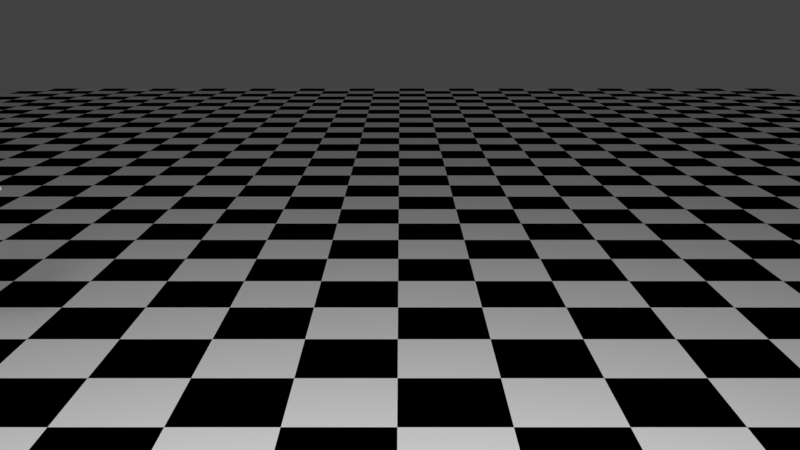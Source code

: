 # Source: ball_and_chains.blend  (saved by Blender 2.79.0; exported with 4.5.12 LTS)
import bpy
from mathutils import Matrix  # noqa: F401  (used for matrix-valued properties, if any)

bpy.ops.wm.read_factory_settings(use_empty=True)
scene = bpy.context.scene
scene.name = 'Scene'

# ---- collections
col_collection_1 = bpy.data.collections.new('Collection 1'); scene.collection.children.link(col_collection_1)
col_collection_10 = bpy.data.collections.new('Collection 10'); scene.collection.children.link(col_collection_10)
col_collection_10.hide_render = True
col_collection_10.hide_viewport = True
col_collection_11 = bpy.data.collections.new('Collection 11'); scene.collection.children.link(col_collection_11)

# ---- materials (node trees are filled in below, after node groups)
mat_lightsource = bpy.data.materials.new('LightSource')
mat_lightsource.alpha_threshold = 0.0
mat_lightsource.roughness = 0.5
mat_orange = bpy.data.materials.new('Orange')
mat_orange.alpha_threshold = 0.0
mat_orange.roughness = 0.5
mat_white = bpy.data.materials.new('White')
mat_white.alpha_threshold = 0.0
mat_white.roughness = 0.5
mat_blue = bpy.data.materials.new('Blue')
mat_blue.alpha_threshold = 0.0
mat_blue.roughness = 0.5
mat_checkers = bpy.data.materials.new('Checkers')
mat_checkers.alpha_threshold = 0.0
mat_checkers.roughness = 0.5

# ---- material node trees
mat_lightsource.use_nodes = True; mat_lightsource.node_tree.nodes.clear()
_N = mat_lightsource.node_tree.nodes; _L = mat_lightsource.node_tree.links
n0 = _N.new('ShaderNodeOutputMaterial'); n0.name = 'Material Output'; n0.location = (300, 300)
n1 = _N.new('ShaderNodeEmission'); n1.name = 'Emission'; n1.location = (10, 300)
n1.inputs[0].default_value = (0.8, 0.8, 0.8, 1.0)
n1.inputs[1].default_value = 100.0
_L.new(n1.outputs[0], n0.inputs[0])
n0.is_active_output = True
mat_orange.use_nodes = True; mat_orange.node_tree.nodes.clear()
_N = mat_orange.node_tree.nodes; _L = mat_orange.node_tree.links
n0 = _N.new('ShaderNodeOutputMaterial'); n0.name = 'Material Output'; n0.location = (300, 300)
n1 = _N.new('ShaderNodeBsdfDiffuse'); n1.name = 'Diffuse BSDF'; n1.location = (10, 300)
n1.inputs[0].default_value = (0.8, 0.1716, 0.0, 1.0)
_L.new(n1.outputs[0], n0.inputs[0])
n0.is_active_output = True
mat_white.use_nodes = True; mat_white.node_tree.nodes.clear()
_N = mat_white.node_tree.nodes; _L = mat_white.node_tree.links
n0 = _N.new('ShaderNodeOutputMaterial'); n0.name = 'Material Output'; n0.location = (300, 300)
n1 = _N.new('ShaderNodeBsdfDiffuse'); n1.name = 'Diffuse BSDF'; n1.location = (10, 300)
_L.new(n1.outputs[0], n0.inputs[0])
n0.is_active_output = True
mat_blue.use_nodes = True; mat_blue.node_tree.nodes.clear()
_N = mat_blue.node_tree.nodes; _L = mat_blue.node_tree.links
n0 = _N.new('ShaderNodeOutputMaterial'); n0.name = 'Material Output'; n0.location = (300, 300)
n1 = _N.new('ShaderNodeBsdfDiffuse'); n1.name = 'Diffuse BSDF'; n1.location = (10, 300)
n1.inputs[0].default_value = (0.004875, 0.0, 0.8, 1.0)
_L.new(n1.outputs[0], n0.inputs[0])
n0.is_active_output = True
mat_checkers.use_nodes = True; mat_checkers.node_tree.nodes.clear()
_N = mat_checkers.node_tree.nodes; _L = mat_checkers.node_tree.links
n0 = _N.new('ShaderNodeOutputMaterial'); n0.name = 'Material Output'; n0.location = (300, 300)
n1 = _N.new('ShaderNodeBsdfDiffuse'); n1.name = 'Diffuse BSDF'; n1.location = (10, 300)
n2 = _N.new('ShaderNodeTexChecker'); n2.name = 'Checker Texture'; n2.location = (-180, 300)
n2.inputs[1].default_value = (1.0, 1.0, 1.0, 1.0)
n2.inputs[2].default_value = (0.0, 0.0, 0.0, 1.0)
n2.inputs[3].default_value = 30.0
_L.new(n1.outputs[0], n0.inputs[0])
_L.new(n2.outputs[0], n1.inputs[0])
n0.is_active_output = True

# ---- world
world_world = bpy.data.worlds.new('World'); scene.world = world_world
world_world.color = (0.05088, 0.05088, 0.05088)
world_world.use_sun_shadow = False
world_world.sun_shadow_jitter_overblur = 0.0
world_world.cycles.sampling_method = 'MANUAL'

# ---- cameras
cam_camera = bpy.data.cameras.new('Camera')
cam_camera.clip_end = 100.0
cam_camera.lens = 35.0
cam_camera.sensor_width = 32.0
cam_camera.sensor_height = 18.0
cam_camera.ortho_scale = 7.314
cam_camera.dof.focus_distance = 0.0

# ---- meshes
me_plane_001 = bpy.data.meshes.new('Plane.001')
me_plane_001.from_pydata([(-1.0, -1.0, 0.0), (1.0, -1.0, 0.0), (-1.0, 1.0, 0.0), (1.0, 1.0, 0.0)], [], [(0, 1, 3, 2)])
me_plane_001.materials.append(mat_lightsource)
me_plane_001.use_remesh_preserve_volume = False
me_plane_001.use_remesh_preserve_attributes = False
me_plane_001.use_mirror_vertex_groups = False
me_plane_001.update()
me_chainball_link = bpy.data.meshes.new('chainBall.link')
me_chainball_link.from_pydata([(-0.04689, -0.01414, -0.2671), (-0.03464, -0.02, -0.26), (-0.02239, -0.01414, -0.2529), (-0.01732, 1.863e-09, -0.25), (-0.02239, 0.01414, -0.2529), (-0.03464, 0.02, -0.26), (-0.04689, 0.01414, -0.2671), (-0.05196, 1.118e-08, -0.27), (-0.02707, -0.01414, -0.2869), (-0.02, -0.02, -0.2746), (-0.01293, -0.01414, -0.2624), (-0.01, 1.863e-09, -0.2573), (-0.01293, 0.01414, -0.2624), (-0.02, 0.02, -0.2746), (-0.02707, 0.01414, -0.2869), (-0.03, 5.588e-09, -0.292), (-2.794e-09, -0.01414, -0.2941), (0.0, -0.02, -0.28), (0.0, -0.01414, -0.2659), (3.66e-09, -3.562e-11, -0.26), (3.725e-09, 0.01414, -0.2659), (5.588e-09, 0.02, -0.28), (9.313e-10, 0.01414, -0.2941), (-9.965e-10, 1.827e-09, -0.3), (0.02707, -0.01414, -0.2869), (0.02, -0.02, -0.2746), (0.01293, -0.01414, -0.2624), (0.01, -1.863e-09, -0.2573), (0.01293, 0.01414, -0.2624), (0.02, 0.02, -0.2746), (0.02707, 0.01414, -0.2869), (0.03, -1.863e-09, -0.292), (0.04689, -0.01414, -0.2671), (0.03464, -0.02, -0.26), (0.02239, -0.01414, -0.2529), (0.01732, -3.725e-09, -0.25), (0.02239, 0.01414, -0.2529), (0.03464, 0.02, -0.26), (0.04689, 0.01414, -0.2671), (0.05196, -7.451e-09, -0.27), (0.05414, -0.01414, -0.24), (0.04, -0.02, -0.24), (0.02586, -0.01414, -0.24), (0.02, -3.725e-09, -0.24), (0.02586, 0.01414, -0.24), (0.04, 0.02, -0.24), (0.05414, 0.01414, -0.24), (0.06, -1.118e-08, -0.24), (0.04689, -0.01414, -0.2129), (0.03464, -0.02, -0.22), (0.02239, -0.01414, -0.2271), (0.01732, -3.725e-09, -0.23), (0.02239, 0.01414, -0.2271), (0.03464, 0.02, -0.22), (0.04689, 0.01414, -0.2129), (0.05196, -1.118e-08, -0.21), (0.02707, -0.01414, -0.1931), (0.02, -0.02, -0.2054), (0.01293, -0.01414, -0.2176), (0.01, -3.725e-09, -0.2227), (0.01293, 0.01414, -0.2176), (0.02, 0.02, -0.2054), (0.02707, 0.01414, -0.1931), (0.03, -9.313e-09, -0.188), (-2.794e-09, -0.01414, -0.1859), (0.0, -0.02, -0.2), (0.0, -0.01414, -0.2141), (3.66e-09, -1.898e-09, -0.22), (3.725e-09, 0.01414, -0.2141), (5.588e-09, 0.02, -0.2), (9.313e-10, 0.01414, -0.1859), (-0.02707, -0.01414, -0.1931), (-0.02, -0.02, -0.2054), (-0.01293, -0.01414, -0.2176), (-0.01, 0.0, -0.2227), (-0.01293, 0.01414, -0.2176), (-0.02, 0.02, -0.2054), (-0.02707, 0.01414, -0.1931), (-0.03, -1.863e-09, -0.188), (-0.04689, -0.01414, -0.2129), (-0.03464, -0.02, -0.22), (-0.02239, -0.01414, -0.2271), (-0.01732, 0.0, -0.23), (-0.02239, 0.01414, -0.2271), (-0.03464, 0.02, -0.22), (-0.04689, 0.01414, -0.2129), (-0.05196, 3.725e-09, -0.21), (-0.05414, -0.01414, -0.24), (-0.04, -0.02, -0.24), (-0.02586, -0.01414, -0.24), (-0.02, 1.863e-09, -0.24), (-0.02586, 0.01414, -0.24), (-0.04, 0.02, -0.24), (-0.05414, 0.01414, -0.24), (-0.06, 7.451e-09, -0.24), (0.03208, 0.03208, -0.1831), (0.03208, -0.03208, -0.1831), (-0.03208, -0.03208, -0.1831), (-0.03208, 0.03208, -0.1831), (0.03208, 0.03208, -0.09692), (0.03208, -0.03208, -0.09692), (-0.03208, -0.03208, -0.09692), (-0.03208, 0.03208, -0.09692), (-3.539e-08, -0.03208, -0.1831), (0.03208, -3.353e-08, -0.1831), (-3.539e-08, 0.03208, -0.1831), (-0.03208, -3.353e-08, -0.1831), (0.03208, -5.029e-08, -0.09692), (-6.892e-08, -0.03208, -0.09692), (-0.03208, -3.353e-08, -0.09692), (-3.539e-08, 0.03208, -0.09692), (-5.215e-08, -4.191e-08, -0.09692), (2.608e-08, 0.06, -0.04), (-0.01414, 0.05414, -0.04), (-0.02, 0.04, -0.04), (-0.01414, 0.02586, -0.04), (2.794e-08, 0.02, -0.04), (0.01414, 0.02586, -0.04), (0.02, 0.04, -0.04), (0.01414, 0.05414, -0.04), (1.863e-08, 0.05196, -0.07), (-0.01414, 0.04689, -0.06707), (-0.02, 0.03464, -0.06), (-0.01414, 0.02239, -0.05293), (2.608e-08, 0.01732, -0.05), (0.01414, 0.02239, -0.05293), (0.02, 0.03464, -0.06), (0.01414, 0.04689, -0.06707), (1.863e-08, 0.03, -0.09196), (-0.01414, 0.02707, -0.08689), (-0.02, 0.02, -0.07464), (-0.01414, 0.01293, -0.06239), (2.421e-08, 0.01, -0.05732), (0.01414, 0.01293, -0.06239), (0.02, 0.02, -0.07464), (0.01414, 0.02707, -0.08689), (-0.01414, -2.794e-09, -0.09414), (-0.02, -7.451e-09, -0.08), (-0.01414, -8.382e-09, -0.06586), (2.434e-08, -9.707e-09, -0.06), (0.01414, -6.519e-09, -0.06586), (0.02, -5.588e-09, -0.08), (0.01414, -9.313e-10, -0.09414), (2.049e-08, -0.03, -0.09196), (-0.01414, -0.02707, -0.08689), (-0.02, -0.02, -0.07464), (-0.01414, -0.01293, -0.06239), (2.608e-08, -0.01, -0.05732), (0.01414, -0.01293, -0.06239), (0.02, -0.02, -0.07464), (0.01414, -0.02707, -0.08689), (2.608e-08, -0.05196, -0.07), (-0.01414, -0.04689, -0.06707), (-0.02, -0.03464, -0.06), (-0.01414, -0.02239, -0.05293), (2.794e-08, -0.01732, -0.05), (0.01414, -0.02239, -0.05293), (0.02, -0.03464, -0.06), (0.01414, -0.04689, -0.06707), (3.353e-08, -0.06, -0.04), (-0.01414, -0.05414, -0.04), (-0.02, -0.04, -0.04), (-0.01414, -0.02586, -0.04), (2.98e-08, -0.02, -0.04), (0.01414, -0.02586, -0.04), (0.02, -0.04, -0.04), (0.01414, -0.05414, -0.04), (4.098e-08, -0.05196, -0.01), (-0.01414, -0.04689, -0.01293), (-0.02, -0.03464, -0.02), (-0.01414, -0.02239, -0.02707), (3.353e-08, -0.01732, -0.03), (0.01414, -0.02239, -0.02707), (0.02, -0.03464, -0.02), (0.01414, -0.04689, -0.01293), (4.098e-08, -0.03, 0.01196), (-0.01414, -0.02707, 0.006888), (-0.02, -0.02, -0.005359), (-0.01414, -0.01293, -0.01761), (3.353e-08, -0.01, -0.02268), (0.01414, -0.01293, -0.01761), (0.02, -0.02, -0.005359), (0.01414, -0.02707, 0.006888), (4.211e-08, -1.204e-08, 0.02), (-0.01414, -1.211e-08, 0.01414), (-0.02, -1.49e-08, -2.98e-08), (-0.01414, -1.304e-08, -0.01414), (3.323e-08, -1.32e-08, -0.02), (0.01414, -1.118e-08, -0.01414), (0.02, -1.304e-08, -2.98e-08), (0.01414, -1.118e-08, 0.01414), (3.912e-08, 0.03, 0.01196), (-0.01414, 0.02707, 0.006888), (-0.02, 0.02, -0.005359), (-0.01414, 0.01293, -0.01761), (3.166e-08, 0.01, -0.02268), (0.01414, 0.01293, -0.01761), (0.02, 0.02, -0.005359), (0.01414, 0.02707, 0.006888), (2.98e-08, 0.05196, -0.01), (-0.01414, 0.04689, -0.01293), (-0.02, 0.03464, -0.02), (-0.01414, 0.02239, -0.02707), (2.98e-08, 0.01732, -0.03), (0.01414, 0.02239, -0.02707), (0.02, 0.03464, -0.02), (0.01414, 0.04689, -0.01293)], [], [(0, 87, 94, 7), (87, 0, 1, 88), (2, 89, 88, 1), (3, 90, 89, 2), (4, 91, 90, 3), (5, 92, 91, 4), (6, 93, 92, 5), (7, 94, 93, 6), (8, 0, 7, 15), (0, 8, 9, 1), (10, 2, 1, 9), (11, 3, 2, 10), (12, 4, 3, 11), (13, 5, 4, 12), (14, 6, 5, 13), (15, 7, 6, 14), (16, 8, 15, 23), (17, 9, 8, 16), (18, 10, 9, 17), (19, 11, 10, 18), (20, 12, 11, 19), (21, 13, 12, 20), (22, 14, 13, 21), (23, 15, 14, 22), (24, 16, 23, 31), (25, 17, 16, 24), (26, 18, 17, 25), (27, 19, 18, 26), (28, 20, 19, 27), (29, 21, 20, 28), (30, 22, 21, 29), (31, 23, 22, 30), (32, 24, 31, 39), (33, 25, 24, 32), (34, 26, 25, 33), (35, 27, 26, 34), (36, 28, 27, 35), (37, 29, 28, 36), (38, 30, 29, 37), (39, 31, 30, 38), (40, 32, 39, 47), (41, 33, 32, 40), (42, 34, 33, 41), (43, 35, 34, 42), (44, 36, 35, 43), (45, 37, 36, 44), (46, 38, 37, 45), (47, 39, 38, 46), (48, 40, 47, 55), (49, 41, 40, 48), (50, 42, 41, 49), (51, 43, 42, 50), (52, 44, 43, 51), (53, 45, 44, 52), (54, 46, 45, 53), (55, 47, 46, 54), (56, 48, 55, 63), (57, 49, 48, 56), (58, 50, 49, 57), (59, 51, 50, 58), (60, 52, 51, 59), (61, 53, 52, 60), (62, 54, 53, 61), (63, 55, 54, 62), (65, 57, 56, 64), (66, 58, 57, 65), (67, 59, 58, 66), (68, 60, 59, 67), (69, 61, 60, 68), (70, 62, 61, 69), (72, 65, 64, 71), (73, 66, 65, 72), (74, 67, 66, 73), (75, 68, 67, 74), (76, 69, 68, 75), (77, 70, 69, 76), (79, 71, 78, 86), (80, 72, 71, 79), (81, 73, 72, 80), (82, 74, 73, 81), (83, 75, 74, 82), (84, 76, 75, 83), (85, 77, 76, 84), (86, 78, 77, 85), (94, 87, 79, 86), (88, 80, 79, 87), (89, 81, 80, 88), (90, 82, 81, 89), (91, 83, 82, 90), (92, 84, 83, 91), (93, 85, 84, 92), (94, 86, 85, 93), (110, 102, 109, 111), (99, 110, 111, 107), (111, 109, 101, 108), (107, 111, 108, 100), (99, 107, 104, 95), (107, 100, 96, 104), (100, 108, 103, 96), (108, 101, 97, 103), (101, 109, 106, 97), (109, 102, 98, 106), (102, 110, 105, 98), (110, 99, 95, 105), (56, 96, 103, 64), (56, 63, 104, 96), (62, 95, 104, 63), (62, 70, 105, 95), (70, 77, 98, 105), (77, 78, 106, 98), (71, 97, 106, 78), (64, 103, 97, 71), (142, 107, 99, 135), (135, 99, 110, 128), (129, 128, 110, 102), (136, 129, 102, 109), (144, 136, 109, 101), (144, 101, 108, 143), (150, 143, 108, 100), (150, 100, 107, 142), (112, 120, 121, 113), (113, 121, 122, 114), (114, 122, 123, 115), (115, 123, 124, 116), (116, 124, 125, 117), (117, 125, 126, 118), (118, 126, 127, 119), (112, 119, 127, 120), (120, 128, 129, 121), (121, 129, 130, 122), (122, 130, 131, 123), (123, 131, 132, 124), (124, 132, 133, 125), (125, 133, 134, 126), (126, 134, 135, 127), (127, 135, 128, 120), (129, 136, 137, 130), (130, 137, 138, 131), (131, 138, 139, 132), (132, 139, 140, 133), (133, 140, 141, 134), (134, 141, 142, 135), (136, 144, 145, 137), (137, 145, 146, 138), (138, 146, 147, 139), (139, 147, 148, 140), (140, 148, 149, 141), (141, 149, 150, 142), (143, 151, 152, 144), (144, 152, 153, 145), (145, 153, 154, 146), (146, 154, 155, 147), (147, 155, 156, 148), (148, 156, 157, 149), (149, 157, 158, 150), (150, 158, 151, 143), (151, 159, 160, 152), (152, 160, 161, 153), (153, 161, 162, 154), (154, 162, 163, 155), (155, 163, 164, 156), (156, 164, 165, 157), (157, 165, 166, 158), (158, 166, 159, 151), (159, 167, 168, 160), (160, 168, 169, 161), (161, 169, 170, 162), (162, 170, 171, 163), (163, 171, 172, 164), (164, 172, 173, 165), (165, 173, 174, 166), (166, 174, 167, 159), (167, 175, 176, 168), (168, 176, 177, 169), (169, 177, 178, 170), (170, 178, 179, 171), (171, 179, 180, 172), (172, 180, 181, 173), (173, 181, 182, 174), (174, 182, 175, 167), (175, 183, 184, 176), (176, 184, 185, 177), (177, 185, 186, 178), (178, 186, 187, 179), (179, 187, 188, 180), (180, 188, 189, 181), (181, 189, 190, 182), (182, 190, 183, 175), (183, 191, 192, 184), (184, 192, 193, 185), (185, 193, 194, 186), (186, 194, 195, 187), (187, 195, 196, 188), (188, 196, 197, 189), (189, 197, 198, 190), (190, 198, 191, 183), (191, 199, 200, 192), (192, 200, 201, 193), (193, 201, 202, 194), (194, 202, 203, 195), (195, 203, 204, 196), (196, 204, 205, 197), (197, 205, 206, 198), (198, 206, 199, 191), (199, 112, 113, 200), (200, 113, 114, 201), (201, 114, 115, 202), (202, 115, 116, 203), (203, 116, 117, 204), (204, 117, 118, 205), (205, 118, 119, 206), (112, 199, 206, 119)])
me_chainball_link.polygons.foreach_set('use_smooth', [1, 1, 1, 1, 1, 1, 1, 1, 1, 1, 1, 1, 1, 1, 1, 1, 1, 1, 1, 1, 1, 1, 1, 1, 1, 1, 1, 1, 1, 1, 1, 1, 1, 1, 1, 1, 1, 1, 1, 1, 1, 1, 1, 1, 1, 1, 1, 1, 1, 1, 1, 1, 1, 1, 1, 1, 1, 1, 1, 1, 1, 1, 1, 1, 1, 1, 1, 1, 1, 1, 1, 1, 1, 1, 1, 1, 1, 1, 1, 1, 1, 1, 1, 1, 1, 1, 1, 1, 1, 1, 1, 1, 0, 0, 0, 0, 0, 0, 0, 0, 0, 0, 0, 0, 1, 1, 1, 1, 1, 1, 1, 1, 1, 1, 1, 1, 1, 1, 1, 1, 1, 1, 1, 1, 1, 1, 1, 1, 1, 1, 1, 1, 1, 1, 1, 1, 1, 1, 1, 1, 1, 1, 1, 1, 1, 1, 1, 1, 1, 1, 1, 1, 1, 1, 1, 1, 1, 1, 1, 1, 1, 1, 1, 1, 1, 1, 1, 1, 1, 1, 1, 1, 1, 1, 1, 1, 1, 1, 1, 1, 1, 1, 1, 1, 1, 1, 1, 1, 1, 1, 1, 1, 1, 1, 1, 1, 1, 1, 1, 1, 1, 1, 1, 1, 1, 1, 1, 1, 1, 1, 1, 1])
me_chainball_link.polygons.foreach_set('material_index', [1, 1, 1, 1, 1, 1, 1, 1, 1, 1, 1, 1, 1, 1, 1, 1, 1, 1, 1, 1, 1, 1, 1, 1, 1, 1, 1, 1, 1, 1, 1, 1, 1, 1, 1, 1, 1, 1, 1, 1, 1, 1, 1, 1, 1, 1, 1, 1, 1, 1, 1, 1, 1, 1, 1, 1, 1, 1, 1, 1, 1, 1, 1, 1, 1, 1, 1, 1, 1, 1, 1, 1, 1, 1, 1, 1, 1, 1, 1, 1, 1, 1, 1, 1, 1, 1, 1, 1, 1, 1, 1, 1, 1, 1, 1, 1, 0, 0, 0, 0, 0, 0, 0, 0, 1, 1, 1, 1, 1, 1, 1, 1, 1, 1, 1, 1, 1, 1, 1, 1, 1, 1, 1, 1, 1, 1, 1, 1, 1, 1, 1, 1, 1, 1, 1, 1, 1, 1, 1, 1, 1, 1, 1, 1, 1, 1, 1, 1, 1, 1, 1, 1, 1, 1, 1, 1, 1, 1, 1, 1, 1, 1, 1, 1, 1, 1, 1, 1, 1, 1, 1, 1, 1, 1, 1, 1, 1, 1, 1, 1, 1, 1, 1, 1, 1, 1, 1, 1, 1, 1, 1, 1, 1, 1, 1, 1, 1, 1, 1, 1, 1, 1, 1, 1, 1, 1, 1, 1, 1, 1, 1, 1])
_k = {(96, 100): 1.0, (95, 99): 1.0, (97, 101): 1.0, (98, 102): 1.0, (96, 103): 1.0, (97, 103): 1.0, (96, 104): 1.0, (95, 104): 1.0, (98, 105): 1.0, (95, 105): 1.0, (98, 106): 1.0, (97, 106): 1.0, (100, 107): 1.0, (99, 107): 1.0, (100, 108): 1.0, (101, 108): 1.0, (102, 109): 1.0, (101, 109): 1.0, (99, 110): 1.0, (102, 110): 1.0}
me_chainball_link.attributes.new('crease_edge', 'FLOAT', 'EDGE').data.foreach_set('value', [_k.get((min(e.vertices), max(e.vertices)), 0.0) for e in me_chainball_link.edges])
me_chainball_link.materials.append(mat_orange)
me_chainball_link.materials.append(mat_white)
me_chainball_link.use_remesh_preserve_volume = False
me_chainball_link.use_remesh_preserve_attributes = False
me_chainball_link.use_mirror_vertex_groups = False
me_chainball_link.update()
me_ball_chain = bpy.data.meshes.new('ball_chain')
me_ball_chain.from_pydata([(0.06, -6.155e-08, -0.2499), (0.05414, -0.01414, -0.2499), (0.04, -0.02, -0.2499), (0.02586, -0.01414, -0.2499), (0.02, -6.155e-08, -0.2499), (0.02586, 0.01414, -0.2499), (0.04, 0.02, -0.2499), (0.05414, 0.01414, -0.2499), (0.05196, -5.909e-08, -0.2199), (0.04689, -0.01414, -0.2228), (0.03464, -0.02, -0.2299), (0.02239, -0.01414, -0.237), (0.01732, -6.095e-08, -0.2399), (0.02239, 0.01414, -0.237), (0.03464, 0.02, -0.2299), (0.04689, 0.01414, -0.2228), (0.03, -5.722e-08, -0.1979), (0.02707, -0.01414, -0.203), (0.02, -0.02, -0.2153), (0.01293, -0.01414, -0.2275), (0.01, -6.095e-08, -0.2326), (0.01293, 0.01414, -0.2275), (0.02, 0.02, -0.2153), (0.02707, 0.01414, -0.203), (-2.108e-08, -0.01414, -0.1958), (-2.481e-08, -0.02, -0.2099), (-2.388e-08, -0.01414, -0.224), (-2.574e-08, -6.095e-08, -0.2299), (-2.388e-08, 0.01414, -0.224), (-2.481e-08, 0.02, -0.2099), (-2.108e-08, 0.01414, -0.1958), (-0.03, -5.722e-08, -0.1979), (-0.02707, -0.01414, -0.203), (-0.02, -0.02, -0.2153), (-0.01293, -0.01414, -0.2275), (-0.01, -6.095e-08, -0.2326), (-0.01293, 0.01414, -0.2275), (-0.02, 0.02, -0.2153), (-0.02707, 0.01414, -0.203), (-0.05196, -5.909e-08, -0.2199), (-0.04689, -0.01414, -0.2228), (-0.03464, -0.02, -0.2299), (-0.02239, -0.01414, -0.237), (-0.01732, -6.095e-08, -0.2399), (-0.02239, 0.01414, -0.237), (-0.03464, 0.02, -0.2299), (-0.04689, 0.01414, -0.2228), (-0.06, -6.155e-08, -0.2499), (-0.05414, -0.01414, -0.2499), (-0.04, -0.02, -0.2499), (-0.02586, -0.01414, -0.2499), (-0.02, -6.155e-08, -0.2499), (-0.02586, 0.01414, -0.2499), (-0.04, 0.02, -0.2499), (-0.05414, 0.01414, -0.2499), (-0.05196, -6.467e-08, -0.2799), (-0.04689, -0.01414, -0.277), (-0.03464, -0.02, -0.2699), (-0.02239, -0.01414, -0.2628), (-0.01732, -6.188e-08, -0.2599), (-0.02239, 0.01414, -0.2628), (-0.03464, 0.02, -0.2699), (-0.04689, 0.01414, -0.277), (-0.03, -6.467e-08, -0.3019), (-0.02707, -0.01414, -0.2968), (-0.02, -0.02, -0.2845), (-0.01293, -0.01414, -0.2723), (-0.01, -6.281e-08, -0.2672), (-0.01293, 0.01414, -0.2723), (-0.02, 0.02, -0.2845), (-0.02707, 0.01414, -0.2968), (-2.108e-08, -6.467e-08, -0.3099), (-2.108e-08, -0.01414, -0.304), (-2.481e-08, -0.02, -0.2899), (-2.388e-08, -0.01414, -0.2758), (-2.574e-08, -6.281e-08, -0.2699), (-2.388e-08, 0.01414, -0.2758), (-2.481e-08, 0.02, -0.2899), (-2.108e-08, 0.01414, -0.304), (0.03, -6.467e-08, -0.3019), (0.02707, -0.01414, -0.2968), (0.02, -0.02, -0.2845), (0.01293, -0.01414, -0.2723), (0.01, -6.281e-08, -0.2672), (0.01293, 0.01414, -0.2723), (0.02, 0.02, -0.2845), (0.02707, 0.01414, -0.2968), (0.05196, -6.467e-08, -0.2799), (0.04689, -0.01414, -0.277), (0.03464, -0.02, -0.2699), (0.02239, -0.01414, -0.2628), (0.01732, -6.188e-08, -0.2599), (0.02239, 0.01414, -0.2628), (0.03464, 0.02, -0.2699), (0.04689, 0.01414, -0.277), (-3.859e-08, 0.2, -4.47e-08), (0.03827, -0.1962, -0.007612), (0.07507, -0.1848, -0.01493), (0.109, -0.1663, -0.02168), (0.1387, -0.1414, -0.02759), (0.1631, -0.1111, -0.03244), (0.1812, -0.07654, -0.03605), (0.1924, -0.03902, -0.03827), (0.1962, 4.313e-08, -0.03902), (0.1924, 0.03902, -0.03827), (0.1812, 0.07654, -0.03605), (0.1631, 0.1111, -0.03244), (0.1387, 0.1414, -0.02759), (0.109, 0.1663, -0.02168), (0.07507, 0.1848, -0.01493), (0.03827, 0.1962, -0.007612), (0.03605, 0.1962, -0.01493), (0.07071, 0.1848, -0.02929), (0.1027, 0.1663, -0.04252), (0.1307, 0.1414, -0.05412), (0.1536, 0.1111, -0.06364), (0.1707, 0.07654, -0.07071), (0.1812, 0.03902, -0.07507), (0.1848, 2.823e-08, -0.07654), (0.1812, -0.03902, -0.07507), (0.1707, -0.07654, -0.07071), (0.1536, -0.1111, -0.06364), (0.1307, -0.1414, -0.05412), (0.1027, -0.1663, -0.04252), (0.07071, -0.1848, -0.02929), (0.03605, -0.1962, -0.01493), (-3.231e-08, -0.2, 5.96e-08), (0.03244, -0.1962, -0.02168), (0.06364, -0.1848, -0.04252), (0.09239, -0.1663, -0.06173), (0.1176, -0.1414, -0.07857), (0.1383, -0.1111, -0.09239), (0.1536, -0.07654, -0.1027), (0.1631, -0.03902, -0.109), (0.1663, 2.823e-08, -0.1111), (0.1631, 0.03902, -0.109), (0.1536, 0.07654, -0.1027), (0.1383, 0.1111, -0.09239), (0.1176, 0.1414, -0.07857), (0.09239, 0.1663, -0.06173), (0.06364, 0.1848, -0.04252), (0.03244, 0.1962, -0.02168), (0.02759, 0.1962, -0.02759), (0.05412, 0.1848, -0.05412), (0.07857, 0.1663, -0.07857), (0.1, 0.1414, -0.1), (0.1176, 0.1111, -0.1176), (0.1307, 0.07654, -0.1307), (0.1387, 0.03902, -0.1387), (0.1414, 1.332e-08, -0.1414), (0.1387, -0.03902, -0.1387), (0.1307, -0.07654, -0.1307), (0.1176, -0.1111, -0.1176), (0.1, -0.1414, -0.1), (0.07857, -0.1663, -0.07857), (0.05412, -0.1848, -0.05412), (0.02759, -0.1962, -0.02759), (0.02168, -0.1962, -0.03244), (0.04252, -0.1848, -0.06364), (0.06173, -0.1663, -0.09239), (0.07857, -0.1414, -0.1176), (0.09239, -0.1111, -0.1383), (0.1027, -0.07654, -0.1536), (0.109, -0.03902, -0.1631), (0.1111, -1.577e-09, -0.1663), (0.109, 0.03902, -0.1631), (0.1027, 0.07654, -0.1536), (0.09239, 0.1111, -0.1383), (0.07857, 0.1414, -0.1176), (0.06173, 0.1663, -0.09239), (0.04252, 0.1848, -0.06364), (0.02168, 0.1962, -0.03244), (0.01493, 0.1962, -0.03605), (0.02929, 0.1848, -0.07071), (0.04252, 0.1663, -0.1027), (0.05412, 0.1414, -0.1307), (0.06364, 0.1111, -0.1536), (0.07071, 0.07654, -0.1707), (0.07507, 0.03902, -0.1812), (0.07654, -3.138e-08, -0.1848), (0.07507, -0.03902, -0.1812), (0.07071, -0.07654, -0.1707), (0.06364, -0.1111, -0.1536), (0.05412, -0.1414, -0.1307), (0.04252, -0.1663, -0.1027), (0.02929, -0.1848, -0.07071), (0.01493, -0.1962, -0.03605), (0.007612, -0.1962, -0.03827), (0.01493, -0.1848, -0.07507), (0.02168, -0.1663, -0.109), (0.02759, -0.1414, -0.1387), (0.03244, -0.1111, -0.1631), (0.03605, -0.07654, -0.1812), (0.03827, -0.03902, -0.1924), (0.03902, -3.138e-08, -0.1962), (0.03827, 0.03902, -0.1924), (0.03605, 0.07654, -0.1812), (0.03244, 0.1111, -0.1631), (0.02759, 0.1414, -0.1387), (0.02168, 0.1663, -0.109), (0.01493, 0.1848, -0.07507), (0.007612, 0.1962, -0.03827), (-4.693e-08, 0.1962, -0.03902), (-5.454e-08, 0.1848, -0.07654), (-4.68e-08, 0.1663, -0.1111), (-2.401e-08, 0.1414, -0.1414), (-4.608e-08, 0.1111, -0.1663), (-3.88e-08, 0.07654, -0.1848), (-1.734e-08, 0.03902, -0.1962), (-7.394e-09, -0.03902, -0.1962), (1.052e-08, -0.07654, -0.1848), (1.205e-08, -0.1111, -0.1663), (3.537e-08, -0.1414, -0.1414), (3.284e-08, -0.1663, -0.1111), (3.727e-08, -0.1848, -0.07654), (3.288e-08, -0.1962, -0.03902), (-0.007612, -0.1962, -0.03827), (-0.01493, -0.1848, -0.07507), (-0.02168, -0.1663, -0.109), (-0.02759, -0.1414, -0.1387), (-0.03244, -0.1111, -0.1631), (-0.03605, -0.07654, -0.1812), (-0.03827, -0.03902, -0.1924), (-0.03902, -4.628e-08, -0.1962), (-0.03827, 0.03902, -0.1924), (-0.03605, 0.07654, -0.1812), (-0.03244, 0.1111, -0.1631), (-0.02759, 0.1414, -0.1387), (-0.02168, 0.1663, -0.109), (-0.01493, 0.1848, -0.07507), (-0.007612, 0.1962, -0.03827), (-0.01493, 0.1962, -0.03605), (-0.02929, 0.1848, -0.07071), (-0.04252, 0.1663, -0.1027), (-0.05412, 0.1414, -0.1307), (-0.06364, 0.1111, -0.1536), (-0.07071, 0.07654, -0.1707), (-0.07507, 0.03902, -0.1812), (-0.07654, -4.628e-08, -0.1848), (-0.07507, -0.03902, -0.1812), (-0.07071, -0.07654, -0.1707), (-0.06364, -0.1111, -0.1536), (-0.05412, -0.1414, -0.1307), (-0.04252, -0.1663, -0.1027), (-0.02929, -0.1848, -0.07071), (-0.01493, -0.1962, -0.03605), (-0.02168, -0.1962, -0.03244), (-0.04252, -0.1848, -0.06364), (-0.06173, -0.1663, -0.09239), (-0.07857, -0.1414, -0.1176), (-0.09239, -0.1111, -0.1383), (-0.1027, -0.07654, -0.1536), (-0.109, -0.03902, -0.1631), (-0.1111, -6.118e-08, -0.1663), (-0.109, 0.03902, -0.1631), (-0.1027, 0.07654, -0.1536), (-0.09239, 0.1111, -0.1383), (-0.07857, 0.1414, -0.1176), (-0.06173, 0.1663, -0.09239), (-0.04252, 0.1848, -0.06364), (-0.02168, 0.1962, -0.03244), (-0.02759, 0.1962, -0.02759), (-0.05412, 0.1848, -0.05412), (-0.07857, 0.1663, -0.07857), (-0.1, 0.1414, -0.1), (-0.1176, 0.1111, -0.1176), (-0.1307, 0.07654, -0.1307), (-0.1387, 0.03902, -0.1387), (-0.1414, -6.118e-08, -0.1414), (-0.1387, -0.03902, -0.1387), (-0.1307, -0.07654, -0.1307), (-0.1176, -0.1111, -0.1176), (-0.1, -0.1414, -0.1), (-0.07857, -0.1663, -0.07857), (-0.05412, -0.1848, -0.05412), (-0.02759, -0.1962, -0.02759), (-0.03244, -0.1962, -0.02168), (-0.06364, -0.1848, -0.04252), (-0.09239, -0.1663, -0.06173), (-0.1176, -0.1414, -0.07857), (-0.1383, -0.1111, -0.09239), (-0.1536, -0.07654, -0.1027), (-0.1631, -0.03902, -0.109), (-0.1663, -3.138e-08, -0.1111), (-0.1631, 0.03902, -0.109), (-0.1536, 0.07654, -0.1027), (-0.1383, 0.1111, -0.09239), (-0.1176, 0.1414, -0.07857), (-0.09239, 0.1663, -0.06173), (-0.06364, 0.1848, -0.04252), (-0.03244, 0.1962, -0.02168), (-0.03605, 0.1962, -0.01493), (-0.07071, 0.1848, -0.02929), (-0.1027, 0.1663, -0.04252), (-0.1307, 0.1414, -0.05412), (-0.1536, 0.1111, -0.06364), (-0.1707, 0.07654, -0.07071), (-0.1812, 0.03902, -0.07507), (-0.1848, -4.628e-08, -0.07654), (-0.1812, -0.03902, -0.07507), (-0.1707, -0.07654, -0.07071), (-0.1536, -0.1111, -0.06364), (-0.1307, -0.1414, -0.05412), (-0.1027, -0.1663, -0.04252), (-0.07071, -0.1848, -0.02929), (-0.03605, -0.1962, -0.01493), (-0.03827, -0.1962, -0.007612), (-0.07507, -0.1848, -0.01493), (-0.109, -0.1663, -0.02168), (-0.1387, -0.1414, -0.02759), (-0.1631, -0.1111, -0.03244), (-0.1812, -0.07654, -0.03605), (-0.1924, -0.03902, -0.03827), (-0.1962, -4.628e-08, -0.03902), (-0.1924, 0.03902, -0.03827), (-0.1812, 0.07654, -0.03605), (-0.1631, 0.1111, -0.03244), (-0.1387, 0.1414, -0.02759), (-0.109, 0.1663, -0.02168), (-0.07507, 0.1848, -0.01493), (-0.03827, 0.1962, -0.007612), (-0.03902, 0.1962, -4.47e-08), (-0.07654, 0.1848, -4.47e-08), (-0.1111, 0.1663, -2.98e-08), (-0.1414, 0.1414, -2.98e-08), (-0.1663, 0.1111, -1.49e-08), (-0.1848, 0.07654, 0.0), (-0.1962, 0.03902, 0.0), (-0.2, -3.138e-08, 5.96e-08), (-0.1962, -0.03902, 2.98e-08), (-0.1848, -0.07654, 1.49e-08), (-0.1663, -0.1111, 2.98e-08), (-0.1414, -0.1414, 1.49e-08), (-0.1111, -0.1663, 4.47e-08), (-0.07654, -0.1848, 1.49e-08), (-0.03902, -0.1962, 4.47e-08), (-0.03827, -0.1962, 0.007612), (-0.07507, -0.1848, 0.01493), (-0.109, -0.1663, 0.02168), (-0.1387, -0.1414, 0.02759), (-0.1631, -0.1111, 0.03244), (-0.1812, -0.07654, 0.03605), (-0.1924, -0.03902, 0.03827), (-0.1962, -3.138e-08, 0.03902), (-0.1924, 0.03902, 0.03827), (-0.1812, 0.07654, 0.03605), (-0.1631, 0.1111, 0.03244), (-0.1387, 0.1414, 0.02759), (-0.109, 0.1663, 0.02168), (-0.07507, 0.1848, 0.01493), (-0.03827, 0.1962, 0.007612), (-0.03605, 0.1962, 0.01493), (-0.07071, 0.1848, 0.02929), (-0.1027, 0.1663, 0.04252), (-0.1307, 0.1414, 0.05412), (-0.1536, 0.1111, 0.06364), (-0.1707, 0.07654, 0.07071), (-0.1812, 0.03902, 0.07507), (-0.1848, -1.648e-08, 0.07654), (-0.1812, -0.03902, 0.07507), (-0.1707, -0.07654, 0.07071), (-0.1536, -0.1111, 0.06364), (-0.1307, -0.1414, 0.05412), (-0.1027, -0.1663, 0.04252), (-0.07071, -0.1848, 0.02929), (-0.03605, -0.1962, 0.01493), (-0.03244, -0.1962, 0.02168), (-0.06364, -0.1848, 0.04252), (-0.09239, -0.1663, 0.06173), (-0.1176, -0.1414, 0.07857), (-0.1383, -0.1111, 0.09239), (-0.1536, -0.07654, 0.1027), (-0.1631, -0.03902, 0.109), (-0.1663, 1.332e-08, 0.1111), (-0.1631, 0.03902, 0.109), (-0.1536, 0.07654, 0.1027), (-0.1383, 0.1111, 0.09239), (-0.1176, 0.1414, 0.07857), (-0.09239, 0.1663, 0.06173), (-0.06364, 0.1848, 0.04252), (-0.03244, 0.1962, 0.02168), (-0.02759, 0.1962, 0.02759), (-0.05412, 0.1848, 0.05412), (-0.07857, 0.1663, 0.07857), (-0.1, 0.1414, 0.1), (-0.1176, 0.1111, 0.1176), (-0.1307, 0.07654, 0.1307), (-0.1387, 0.03902, 0.1387), (-0.1414, 2.823e-08, 0.1414), (-0.1387, -0.03902, 0.1387), (-0.1307, -0.07654, 0.1307), (-0.1176, -0.1111, 0.1176), (-0.1, -0.1414, 0.1), (-0.07857, -0.1663, 0.07857), (-0.05412, -0.1848, 0.05412), (-0.02759, -0.1962, 0.02759), (-0.02168, -0.1962, 0.03244), (-0.04252, -0.1848, 0.06364), (-0.06173, -0.1663, 0.09239), (-0.07857, -0.1414, 0.1176), (-0.09239, -0.1111, 0.1383), (-0.1027, -0.07654, 0.1536), (-0.109, -0.03902, 0.1631), (-0.1111, 2.823e-08, 0.1663), (-0.109, 0.03902, 0.1631), (-0.1027, 0.07654, 0.1536), (-0.09239, 0.1111, 0.1383), (-0.07857, 0.1414, 0.1176), (-0.06173, 0.1663, 0.09239), (-0.04252, 0.1848, 0.06364), (-0.02168, 0.1962, 0.03244), (-0.01493, 0.1962, 0.03605), (-0.02929, 0.1848, 0.07071), (-0.04252, 0.1663, 0.1027), (-0.05412, 0.1414, 0.1307), (-0.06364, 0.1111, 0.1536), (-0.07071, 0.07654, 0.1707), (-0.07507, 0.03902, 0.1812), (-0.07654, 4.313e-08, 0.1848), (-0.07507, -0.03902, 0.1812), (-0.07071, -0.07654, 0.1707), (-0.06364, -0.1111, 0.1536), (-0.05412, -0.1414, 0.1307), (-0.04252, -0.1663, 0.1027), (-0.02929, -0.1848, 0.07071), (-0.01493, -0.1962, 0.03605), (-0.007612, -0.1962, 0.03827), (-0.01493, -0.1848, 0.07507), (-0.02168, -0.1663, 0.109), (-0.02759, -0.1414, 0.1387), (-0.03244, -0.1111, 0.1631), (-0.03605, -0.07654, 0.1812), (-0.03827, -0.03902, 0.1924), (-0.03902, 5.803e-08, 0.1962), (-0.03827, 0.03902, 0.1924), (-0.03605, 0.07654, 0.1812), (-0.03244, 0.1111, 0.1631), (-0.02759, 0.1414, 0.1387), (-0.02168, 0.1663, 0.109), (-0.01493, 0.1848, 0.07507), (-0.007612, 0.1962, 0.03827), (-5.163e-08, 0.1962, 0.03902), (-4.111e-08, 0.1848, 0.07654), (-1.806e-08, 0.1663, 0.1111), (-4.173e-08, 0.1414, 0.1414), (-8.443e-09, 0.1111, 0.1663), (-1.436e-08, 0.07654, 0.1848), (2.59e-08, 0.03902, 0.1962), (6.008e-08, 4.313e-08, 0.2), (5.075e-08, -0.03902, 0.1962), (1.26e-08, -0.07654, 0.1848), (3.478e-08, -0.1111, 0.1663), (2.762e-08, -0.1414, 0.1414), (5.041e-08, -0.1663, 0.1111), (4.324e-08, -0.1848, 0.07654), (5.053e-08, -0.1962, 0.03902), (0.007612, -0.1962, 0.03827), (0.01493, -0.1848, 0.07507), (0.02168, -0.1663, 0.109), (0.02759, -0.1414, 0.1387), (0.03244, -0.1111, 0.1631), (0.03605, -0.07654, 0.1812), (0.03827, -0.03902, 0.1924), (0.03902, 5.803e-08, 0.1962), (0.03827, 0.03902, 0.1924), (0.03605, 0.07654, 0.1812), (0.03244, 0.1111, 0.1631), (0.02759, 0.1414, 0.1387), (0.02168, 0.1663, 0.109), (0.01493, 0.1848, 0.07507), (0.007612, 0.1962, 0.03827), (0.01493, 0.1962, 0.03605), (0.02929, 0.1848, 0.07071), (0.04252, 0.1663, 0.1027), (0.05412, 0.1414, 0.1307), (0.06364, 0.1111, 0.1536), (0.07071, 0.07654, 0.1707), (0.07507, 0.03902, 0.1812), (0.07654, 7.293e-08, 0.1848), (0.07507, -0.03902, 0.1812), (0.07071, -0.07654, 0.1707), (0.06364, -0.1111, 0.1536), (0.05412, -0.1414, 0.1307), (0.04252, -0.1663, 0.1027), (0.02929, -0.1848, 0.07071), (0.01493, -0.1962, 0.03605), (0.02168, -0.1962, 0.03244), (0.04252, -0.1848, 0.06364), (0.06173, -0.1663, 0.09239), (0.07857, -0.1414, 0.1176), (0.09239, -0.1111, 0.1383), (0.1027, -0.07654, 0.1536), (0.109, -0.03902, 0.1631), (0.1111, 7.293e-08, 0.1663), (0.109, 0.03902, 0.1631), (0.1027, 0.07654, 0.1536), (0.09239, 0.1111, 0.1383), (0.07857, 0.1414, 0.1176), (0.06173, 0.1663, 0.09239), (0.04252, 0.1848, 0.06364), (0.02168, 0.1962, 0.03244), (0.02759, 0.1962, 0.02759), (0.05412, 0.1848, 0.05412), (0.07857, 0.1663, 0.07857), (0.1, 0.1414, 0.1), (0.1176, 0.1111, 0.1176), (0.1307, 0.07654, 0.1307), (0.1387, 0.03902, 0.1387), (0.1414, 8.783e-08, 0.1414), (0.1387, -0.03902, 0.1387), (0.1307, -0.07654, 0.1307), (0.1176, -0.1111, 0.1176), (0.1, -0.1414, 0.1), (0.07857, -0.1663, 0.07857), (0.05412, -0.1848, 0.05412), (0.02759, -0.1962, 0.02759), (0.03244, -0.1962, 0.02168), (0.06364, -0.1848, 0.04252), (0.09239, -0.1663, 0.06173), (0.1176, -0.1414, 0.07857), (0.1383, -0.1111, 0.09239), (0.1536, -0.07654, 0.1027), (0.1631, -0.03902, 0.109), (0.1663, 7.293e-08, 0.1111), (0.1631, 0.03902, 0.109), (0.1536, 0.07654, 0.1027), (0.1383, 0.1111, 0.09239), (0.1176, 0.1414, 0.07857), (0.09239, 0.1663, 0.06173), (0.06364, 0.1848, 0.04252), (0.03244, 0.1962, 0.02168), (0.03605, 0.1962, 0.01493), (0.07071, 0.1848, 0.02929), (0.1027, 0.1663, 0.04252), (0.1307, 0.1414, 0.05412), (0.1536, 0.1111, 0.06364), (0.1707, 0.07654, 0.07071), (0.1812, 0.03902, 0.07507), (0.1848, 5.803e-08, 0.07654), (0.1812, -0.03902, 0.07507), (0.1707, -0.07654, 0.07071), (0.1536, -0.1111, 0.06364), (0.1307, -0.1414, 0.05412), (0.1027, -0.1663, 0.04252), (0.07071, -0.1848, 0.02929), (0.03605, -0.1962, 0.01493), (0.03827, -0.1962, 0.007612), (0.07507, -0.1848, 0.01493), (0.109, -0.1663, 0.02168), (0.1387, -0.1414, 0.02759), (0.1631, -0.1111, 0.03244), (0.1812, -0.07654, 0.03605), (0.1924, -0.03902, 0.03827), (0.1962, 5.803e-08, 0.03902), (0.1924, 0.03902, 0.03827), (0.1812, 0.07654, 0.03605), (0.1631, 0.1111, 0.03244), (0.1387, 0.1414, 0.02759), (0.109, 0.1663, 0.02168), (0.07507, 0.1848, 0.01493), (0.03827, 0.1962, 0.007612), (0.03902, 0.1962, -4.47e-08), (0.07654, 0.1848, -5.96e-08), (0.1111, 0.1663, -8.941e-08), (0.1414, 0.1414, -2.98e-08), (0.1663, 0.1111, -5.96e-08), (0.1848, 0.07654, -2.98e-08), (0.1962, 0.03902, -5.96e-08), (0.2, 4.313e-08, -7.451e-08), (0.1962, -0.03902, -2.98e-08), (0.1848, -0.07654, 0.0), (0.1663, -0.1111, 0.0), (0.1414, -0.1414, 1.49e-08), (0.1111, -0.1663, 1.49e-08), (0.07654, -0.1848, 4.47e-08), (0.03902, -0.1962, 4.47e-08)], [], [(0, 8, 9, 1), (1, 9, 10, 2), (2, 10, 11, 3), (3, 11, 12, 4), (4, 12, 13, 5), (5, 13, 14, 6), (6, 14, 15, 7), (0, 7, 15, 8), (8, 16, 17, 9), (9, 17, 18, 10), (10, 18, 19, 11), (11, 19, 20, 12), (12, 20, 21, 13), (13, 21, 22, 14), (14, 22, 23, 15), (15, 23, 16, 8), (17, 24, 25, 18), (18, 25, 26, 19), (19, 26, 27, 20), (20, 27, 28, 21), (21, 28, 29, 22), (22, 29, 30, 23), (24, 32, 33, 25), (25, 33, 34, 26), (26, 34, 35, 27), (27, 35, 36, 28), (28, 36, 37, 29), (29, 37, 38, 30), (31, 39, 40, 32), (32, 40, 41, 33), (33, 41, 42, 34), (34, 42, 43, 35), (35, 43, 44, 36), (36, 44, 45, 37), (37, 45, 46, 38), (38, 46, 39, 31), (39, 47, 48, 40), (40, 48, 49, 41), (41, 49, 50, 42), (42, 50, 51, 43), (43, 51, 52, 44), (44, 52, 53, 45), (45, 53, 54, 46), (46, 54, 47, 39), (47, 55, 56, 48), (48, 56, 57, 49), (49, 57, 58, 50), (50, 58, 59, 51), (51, 59, 60, 52), (52, 60, 61, 53), (53, 61, 62, 54), (54, 62, 55, 47), (55, 63, 64, 56), (56, 64, 65, 57), (57, 65, 66, 58), (58, 66, 67, 59), (59, 67, 68, 60), (60, 68, 69, 61), (61, 69, 70, 62), (62, 70, 63, 55), (63, 71, 72, 64), (64, 72, 73, 65), (65, 73, 74, 66), (66, 74, 75, 67), (67, 75, 76, 68), (68, 76, 77, 69), (69, 77, 78, 70), (70, 78, 71, 63), (71, 79, 80, 72), (72, 80, 81, 73), (73, 81, 82, 74), (74, 82, 83, 75), (75, 83, 84, 76), (76, 84, 85, 77), (77, 85, 86, 78), (78, 86, 79, 71), (79, 87, 88, 80), (80, 88, 89, 81), (81, 89, 90, 82), (82, 90, 91, 83), (83, 91, 92, 84), (84, 92, 93, 85), (85, 93, 94, 86), (86, 94, 87, 79), (87, 0, 1, 88), (88, 1, 2, 89), (89, 2, 3, 90), (90, 3, 4, 91), (91, 4, 5, 92), (92, 5, 6, 93), (93, 6, 7, 94), (0, 87, 94, 7), (575, 126, 96), (574, 575, 96, 97), (573, 574, 97, 98), (572, 573, 98, 99), (571, 572, 99, 100), (570, 571, 100, 101), (569, 570, 101, 102), (568, 569, 102, 103), (567, 568, 103, 104), (566, 567, 104, 105), (565, 566, 105, 106), (564, 565, 106, 107), (563, 564, 107, 108), (562, 563, 108, 109), (561, 562, 109, 110), (95, 561, 110), (95, 110, 111), (110, 109, 112, 111), (109, 108, 113, 112), (108, 107, 114, 113), (107, 106, 115, 114), (106, 105, 116, 115), (105, 104, 117, 116), (104, 103, 118, 117), (103, 102, 119, 118), (102, 101, 120, 119), (101, 100, 121, 120), (100, 99, 122, 121), (99, 98, 123, 122), (98, 97, 124, 123), (97, 96, 125, 124), (96, 126, 125), (125, 126, 127), (124, 125, 127, 128), (123, 124, 128, 129), (122, 123, 129, 130), (121, 122, 130, 131), (120, 121, 131, 132), (119, 120, 132, 133), (118, 119, 133, 134), (117, 118, 134, 135), (116, 117, 135, 136), (115, 116, 136, 137), (114, 115, 137, 138), (113, 114, 138, 139), (112, 113, 139, 140), (111, 112, 140, 141), (95, 111, 141), (95, 141, 142), (141, 140, 143, 142), (140, 139, 144, 143), (139, 138, 145, 144), (138, 137, 146, 145), (137, 136, 147, 146), (136, 135, 148, 147), (135, 134, 149, 148), (134, 133, 150, 149), (133, 132, 151, 150), (132, 131, 152, 151), (131, 130, 153, 152), (130, 129, 154, 153), (129, 128, 155, 154), (128, 127, 156, 155), (127, 126, 156), (156, 126, 157), (155, 156, 157, 158), (154, 155, 158, 159), (153, 154, 159, 160), (152, 153, 160, 161), (151, 152, 161, 162), (150, 151, 162, 163), (149, 150, 163, 164), (148, 149, 164, 165), (147, 148, 165, 166), (146, 147, 166, 167), (145, 146, 167, 168), (144, 145, 168, 169), (143, 144, 169, 170), (142, 143, 170, 171), (95, 142, 171), (95, 171, 172), (171, 170, 173, 172), (170, 169, 174, 173), (169, 168, 175, 174), (168, 167, 176, 175), (167, 166, 177, 176), (166, 165, 178, 177), (165, 164, 179, 178), (164, 163, 180, 179), (163, 162, 181, 180), (162, 161, 182, 181), (161, 160, 183, 182), (160, 159, 184, 183), (159, 158, 185, 184), (158, 157, 186, 185), (157, 126, 186), (186, 126, 187), (185, 186, 187, 188), (184, 185, 188, 189), (183, 184, 189, 190), (182, 183, 190, 191), (181, 182, 191, 192), (180, 181, 192, 193), (179, 180, 193, 194), (178, 179, 194, 195), (177, 178, 195, 196), (176, 177, 196, 197), (175, 176, 197, 198), (174, 175, 198, 199), (173, 174, 199, 200), (172, 173, 200, 201), (95, 172, 201), (95, 201, 202), (201, 200, 203, 202), (200, 199, 204, 203), (199, 198, 205, 204), (198, 197, 206, 205), (197, 196, 207, 206), (196, 195, 208, 207), (193, 192, 210, 209), (192, 191, 211, 210), (191, 190, 212, 211), (190, 189, 213, 212), (189, 188, 214, 213), (188, 187, 215, 214), (187, 126, 215), (215, 126, 216), (214, 215, 216, 217), (213, 214, 217, 218), (212, 213, 218, 219), (211, 212, 219, 220), (210, 211, 220, 221), (209, 210, 221, 222), (207, 208, 224, 225), (206, 207, 225, 226), (205, 206, 226, 227), (204, 205, 227, 228), (203, 204, 228, 229), (202, 203, 229, 230), (95, 202, 230), (95, 230, 231), (230, 229, 232, 231), (229, 228, 233, 232), (228, 227, 234, 233), (227, 226, 235, 234), (226, 225, 236, 235), (225, 224, 237, 236), (224, 223, 238, 237), (223, 222, 239, 238), (222, 221, 240, 239), (221, 220, 241, 240), (220, 219, 242, 241), (219, 218, 243, 242), (218, 217, 244, 243), (217, 216, 245, 244), (216, 126, 245), (245, 126, 246), (244, 245, 246, 247), (243, 244, 247, 248), (242, 243, 248, 249), (241, 242, 249, 250), (240, 241, 250, 251), (239, 240, 251, 252), (238, 239, 252, 253), (237, 238, 253, 254), (236, 237, 254, 255), (235, 236, 255, 256), (234, 235, 256, 257), (233, 234, 257, 258), (232, 233, 258, 259), (231, 232, 259, 260), (95, 231, 260), (95, 260, 261), (260, 259, 262, 261), (259, 258, 263, 262), (258, 257, 264, 263), (257, 256, 265, 264), (256, 255, 266, 265), (255, 254, 267, 266), (254, 253, 268, 267), (253, 252, 269, 268), (252, 251, 270, 269), (251, 250, 271, 270), (250, 249, 272, 271), (249, 248, 273, 272), (248, 247, 274, 273), (247, 246, 275, 274), (246, 126, 275), (275, 126, 276), (274, 275, 276, 277), (273, 274, 277, 278), (272, 273, 278, 279), (271, 272, 279, 280), (270, 271, 280, 281), (269, 270, 281, 282), (268, 269, 282, 283), (267, 268, 283, 284), (266, 267, 284, 285), (265, 266, 285, 286), (264, 265, 286, 287), (263, 264, 287, 288), (262, 263, 288, 289), (261, 262, 289, 290), (95, 261, 290), (95, 290, 291), (290, 289, 292, 291), (289, 288, 293, 292), (288, 287, 294, 293), (287, 286, 295, 294), (286, 285, 296, 295), (285, 284, 297, 296), (284, 283, 298, 297), (283, 282, 299, 298), (282, 281, 300, 299), (281, 280, 301, 300), (280, 279, 302, 301), (279, 278, 303, 302), (278, 277, 304, 303), (277, 276, 305, 304), (276, 126, 305), (305, 126, 306), (304, 305, 306, 307), (303, 304, 307, 308), (302, 303, 308, 309), (301, 302, 309, 310), (300, 301, 310, 311), (299, 300, 311, 312), (298, 299, 312, 313), (297, 298, 313, 314), (296, 297, 314, 315), (295, 296, 315, 316), (294, 295, 316, 317), (293, 294, 317, 318), (292, 293, 318, 319), (291, 292, 319, 320), (95, 291, 320), (95, 320, 321), (320, 319, 322, 321), (319, 318, 323, 322), (318, 317, 324, 323), (317, 316, 325, 324), (316, 315, 326, 325), (315, 314, 327, 326), (314, 313, 328, 327), (313, 312, 329, 328), (312, 311, 330, 329), (311, 310, 331, 330), (310, 309, 332, 331), (309, 308, 333, 332), (308, 307, 334, 333), (307, 306, 335, 334), (306, 126, 335), (335, 126, 336), (334, 335, 336, 337), (333, 334, 337, 338), (332, 333, 338, 339), (331, 332, 339, 340), (330, 331, 340, 341), (329, 330, 341, 342), (328, 329, 342, 343), (327, 328, 343, 344), (326, 327, 344, 345), (325, 326, 345, 346), (324, 325, 346, 347), (323, 324, 347, 348), (322, 323, 348, 349), (321, 322, 349, 350), (95, 321, 350), (95, 350, 351), (350, 349, 352, 351), (349, 348, 353, 352), (348, 347, 354, 353), (347, 346, 355, 354), (346, 345, 356, 355), (345, 344, 357, 356), (344, 343, 358, 357), (343, 342, 359, 358), (342, 341, 360, 359), (341, 340, 361, 360), (340, 339, 362, 361), (339, 338, 363, 362), (338, 337, 364, 363), (337, 336, 365, 364), (336, 126, 365), (365, 126, 366), (364, 365, 366, 367), (363, 364, 367, 368), (362, 363, 368, 369), (361, 362, 369, 370), (360, 361, 370, 371), (359, 360, 371, 372), (358, 359, 372, 373), (357, 358, 373, 374), (356, 357, 374, 375), (355, 356, 375, 376), (354, 355, 376, 377), (353, 354, 377, 378), (352, 353, 378, 379), (351, 352, 379, 380), (95, 351, 380), (95, 380, 381), (380, 379, 382, 381), (379, 378, 383, 382), (378, 377, 384, 383), (377, 376, 385, 384), (376, 375, 386, 385), (375, 374, 387, 386), (374, 373, 388, 387), (373, 372, 389, 388), (372, 371, 390, 389), (371, 370, 391, 390), (370, 369, 392, 391), (369, 368, 393, 392), (368, 367, 394, 393), (367, 366, 395, 394), (366, 126, 395), (395, 126, 396), (394, 395, 396, 397), (393, 394, 397, 398), (392, 393, 398, 399), (391, 392, 399, 400), (390, 391, 400, 401), (389, 390, 401, 402), (388, 389, 402, 403), (387, 388, 403, 404), (386, 387, 404, 405), (385, 386, 405, 406), (384, 385, 406, 407), (383, 384, 407, 408), (382, 383, 408, 409), (381, 382, 409, 410), (95, 381, 410), (95, 410, 411), (410, 409, 412, 411), (409, 408, 413, 412), (408, 407, 414, 413), (407, 406, 415, 414), (406, 405, 416, 415), (405, 404, 417, 416), (404, 403, 418, 417), (403, 402, 419, 418), (402, 401, 420, 419), (401, 400, 421, 420), (400, 399, 422, 421), (399, 398, 423, 422), (398, 397, 424, 423), (397, 396, 425, 424), (396, 126, 425), (425, 126, 426), (424, 425, 426, 427), (423, 424, 427, 428), (422, 423, 428, 429), (421, 422, 429, 430), (420, 421, 430, 431), (419, 420, 431, 432), (418, 419, 432, 433), (417, 418, 433, 434), (416, 417, 434, 435), (415, 416, 435, 436), (414, 415, 436, 437), (413, 414, 437, 438), (412, 413, 438, 439), (411, 412, 439, 440), (95, 411, 440), (95, 440, 441), (440, 439, 442, 441), (439, 438, 443, 442), (438, 437, 444, 443), (437, 436, 445, 444), (436, 435, 446, 445), (435, 434, 447, 446), (434, 433, 448, 447), (433, 432, 449, 448), (432, 431, 450, 449), (431, 430, 451, 450), (430, 429, 452, 451), (429, 428, 453, 452), (428, 427, 454, 453), (427, 426, 455, 454), (426, 126, 455), (455, 126, 456), (454, 455, 456, 457), (453, 454, 457, 458), (452, 453, 458, 459), (451, 452, 459, 460), (450, 451, 460, 461), (449, 450, 461, 462), (448, 449, 462, 463), (447, 448, 463, 464), (446, 447, 464, 465), (445, 446, 465, 466), (444, 445, 466, 467), (443, 444, 467, 468), (442, 443, 468, 469), (441, 442, 469, 470), (95, 441, 470), (95, 470, 471), (470, 469, 472, 471), (469, 468, 473, 472), (468, 467, 474, 473), (467, 466, 475, 474), (466, 465, 476, 475), (465, 464, 477, 476), (464, 463, 478, 477), (463, 462, 479, 478), (462, 461, 480, 479), (461, 460, 481, 480), (460, 459, 482, 481), (459, 458, 483, 482), (458, 457, 484, 483), (457, 456, 485, 484), (456, 126, 485), (485, 126, 486), (484, 485, 486, 487), (483, 484, 487, 488), (482, 483, 488, 489), (481, 482, 489, 490), (480, 481, 490, 491), (479, 480, 491, 492), (478, 479, 492, 493), (477, 478, 493, 494), (476, 477, 494, 495), (475, 476, 495, 496), (474, 475, 496, 497), (473, 474, 497, 498), (472, 473, 498, 499), (471, 472, 499, 500), (95, 471, 500), (95, 500, 501), (500, 499, 502, 501), (499, 498, 503, 502), (498, 497, 504, 503), (497, 496, 505, 504), (496, 495, 506, 505), (495, 494, 507, 506), (494, 493, 508, 507), (493, 492, 509, 508), (492, 491, 510, 509), (491, 490, 511, 510), (490, 489, 512, 511), (489, 488, 513, 512), (488, 487, 514, 513), (487, 486, 515, 514), (486, 126, 515), (515, 126, 516), (514, 515, 516, 517), (513, 514, 517, 518), (512, 513, 518, 519), (511, 512, 519, 520), (510, 511, 520, 521), (509, 510, 521, 522), (508, 509, 522, 523), (507, 508, 523, 524), (506, 507, 524, 525), (505, 506, 525, 526), (504, 505, 526, 527), (503, 504, 527, 528), (502, 503, 528, 529), (501, 502, 529, 530), (95, 501, 530), (95, 530, 531), (530, 529, 532, 531), (529, 528, 533, 532), (528, 527, 534, 533), (527, 526, 535, 534), (526, 525, 536, 535), (525, 524, 537, 536), (524, 523, 538, 537), (523, 522, 539, 538), (522, 521, 540, 539), (521, 520, 541, 540), (520, 519, 542, 541), (519, 518, 543, 542), (518, 517, 544, 543), (517, 516, 545, 544), (516, 126, 545), (545, 126, 546), (544, 545, 546, 547), (543, 544, 547, 548), (542, 543, 548, 549), (541, 542, 549, 550), (540, 541, 550, 551), (539, 540, 551, 552), (538, 539, 552, 553), (537, 538, 553, 554), (536, 537, 554, 555), (535, 536, 555, 556), (534, 535, 556, 557), (533, 534, 557, 558), (532, 533, 558, 559), (531, 532, 559, 560), (95, 531, 560), (95, 560, 561), (560, 559, 562, 561), (559, 558, 563, 562), (558, 557, 564, 563), (557, 556, 565, 564), (556, 555, 566, 565), (555, 554, 567, 566), (554, 553, 568, 567), (553, 552, 569, 568), (552, 551, 570, 569), (551, 550, 571, 570), (550, 549, 572, 571), (549, 548, 573, 572), (548, 547, 574, 573), (547, 546, 575, 574), (546, 126, 575), (31, 32, 222, 223), (24, 209, 222, 32), (17, 193, 209, 24), (16, 194, 193, 17), (16, 23, 195, 194), (23, 30, 208, 195), (30, 38, 224, 208), (31, 223, 224, 38)])
me_ball_chain.polygons.foreach_set('use_smooth', [True] * 608)
me_ball_chain.polygons.foreach_set('material_index', [1, 1, 1, 1, 1, 1, 1, 1, 1, 1, 1, 1, 1, 1, 1, 1, 1, 1, 1, 1, 1, 1, 1, 1, 1, 1, 1, 1, 1, 1, 1, 1, 1, 1, 1, 1, 1, 1, 1, 1, 1, 1, 1, 1, 1, 1, 1, 1, 1, 1, 1, 1, 1, 1, 1, 1, 1, 1, 1, 1, 1, 1, 1, 1, 1, 1, 1, 1, 1, 1, 1, 1, 1, 1, 1, 1, 1, 1, 1, 1, 1, 1, 1, 1, 1, 1, 1, 1, 1, 1, 1, 1, 2, 2, 1, 1, 0, 0, 0, 0, 0, 0, 0, 0, 1, 1, 2, 2, 2, 2, 1, 1, 0, 0, 0, 0, 0, 0, 0, 0, 1, 1, 2, 2, 2, 2, 1, 1, 0, 0, 0, 0, 0, 0, 0, 0, 1, 1, 2, 2, 2, 2, 1, 1, 0, 0, 0, 0, 0, 0, 0, 0, 1, 1, 2, 2, 2, 2, 1, 1, 0, 0, 0, 0, 0, 0, 0, 0, 1, 1, 2, 2, 2, 2, 1, 1, 0, 0, 0, 0, 0, 0, 0, 0, 1, 1, 2, 2, 2, 2, 1, 1, 0, 0, 0, 0, 0, 0, 0, 0, 1, 1, 2, 2, 2, 2, 1, 1, 0, 0, 0, 0, 0, 0, 1, 1, 2, 2, 2, 2, 1, 1, 0, 0, 0, 0, 0, 0, 1, 1, 2, 2, 2, 2, 1, 1, 0, 0, 0, 0, 0, 0, 0, 0, 1, 1, 2, 2, 2, 2, 1, 1, 0, 0, 0, 0, 0, 0, 0, 0, 1, 1, 2, 2, 2, 2, 1, 1, 0, 0, 0, 0, 0, 0, 0, 0, 1, 1, 2, 2, 2, 2, 1, 1, 0, 0, 0, 0, 0, 0, 0, 0, 1, 1, 2, 2, 2, 2, 1, 1, 0, 0, 0, 0, 0, 0, 0, 0, 1, 1, 2, 2, 2, 2, 1, 1, 0, 0, 0, 0, 0, 0, 0, 0, 1, 1, 2, 2, 2, 2, 1, 1, 0, 0, 0, 0, 0, 0, 0, 0, 1, 1, 2, 2, 2, 2, 1, 1, 0, 0, 0, 0, 0, 0, 0, 0, 1, 1, 2, 2, 2, 2, 1, 1, 0, 0, 0, 0, 0, 0, 0, 0, 1, 1, 2, 2, 2, 2, 1, 1, 0, 0, 0, 0, 0, 0, 0, 0, 1, 1, 2, 2, 2, 2, 1, 1, 0, 0, 0, 0, 0, 0, 0, 0, 1, 1, 2, 2, 2, 2, 1, 1, 0, 0, 0, 0, 0, 0, 0, 0, 1, 1, 2, 2, 2, 2, 1, 1, 0, 0, 0, 0, 0, 0, 0, 0, 1, 1, 2, 2, 2, 2, 1, 1, 0, 0, 0, 0, 0, 0, 0, 0, 1, 1, 2, 2, 2, 2, 1, 1, 0, 0, 0, 0, 0, 0, 0, 0, 1, 1, 2, 2, 2, 2, 1, 1, 0, 0, 0, 0, 0, 0, 0, 0, 1, 1, 2, 2, 2, 2, 1, 1, 0, 0, 0, 0, 0, 0, 0, 0, 1, 1, 2, 2, 2, 2, 1, 1, 0, 0, 0, 0, 0, 0, 0, 0, 1, 1, 2, 2, 2, 2, 1, 1, 0, 0, 0, 0, 0, 0, 0, 0, 1, 1, 2, 2, 2, 2, 1, 1, 0, 0, 0, 0, 0, 0, 0, 0, 1, 1, 2, 2, 2, 2, 1, 1, 0, 0, 0, 0, 0, 0, 0, 0, 1, 1, 2, 2, 2, 2, 1, 1, 0, 0, 0, 0, 0, 0, 0, 0, 1, 1, 2, 2, 2, 2, 1, 1, 0, 0, 0, 0, 0, 0, 0, 0, 1, 1, 2, 2, 1, 1, 1, 1, 1, 1, 1, 1])
me_ball_chain.materials.append(mat_orange)
me_ball_chain.materials.append(mat_white)
me_ball_chain.materials.append(mat_blue)
me_ball_chain.use_remesh_preserve_volume = False
me_ball_chain.use_remesh_preserve_attributes = False
me_ball_chain.use_mirror_x = True
me_ball_chain.update()
me_circle_007 = bpy.data.meshes.new('Circle.007')
me_circle_007.from_pydata([(9.39e-08, 0.66, 3.212e-08), (0.08584, 0.4315, 3.212e-08), (0.4315, 0.08584, 3.212e-08), (0.66, 1.295e-07, 3.212e-08), (0.4315, -0.08584, 3.212e-08), (0.08584, -0.4315, 3.212e-08), (-1.212e-07, -0.66, 3.212e-08), (-0.08584, -0.4315, 3.212e-08), (-0.4315, -0.08584, 3.212e-08), (-0.66, 7.196e-07, 3.212e-08), (-0.4315, 0.08584, 3.212e-08), (-0.08584, 0.4315, 3.212e-08), (-0.08584, 3.59e-07, 0.4315), (-0.4315, 3.262e-07, 0.08584), (-0.66, 3.262e-07, 4.255e-07), (-0.4315, 3.262e-07, -0.08584), (0.4315, 3.262e-07, -0.08584), (0.66, 3.262e-07, -1.646e-07), (0.4315, 3.262e-07, 0.08584), (0.08584, 3.59e-07, 0.4315), (9.39e-08, 3.917e-07, 0.66), (1.686e-07, 3.59e-07, 0.66), (1.239e-07, -0.08584, 0.4315), (9.108e-08, -0.4315, 0.08584), (1.239e-07, -0.66, -2.301e-07), (9.108e-08, -0.4315, -0.08584), (2.552e-08, 0.4315, -0.08584), (-7.266e-09, 0.66, 4.911e-07), (2.552e-08, 0.4315, 0.08584), (1.157e-07, 0.08584, 0.4315)], [(0, 1), (2, 3), (3, 4), (5, 6), (6, 7), (8, 9), (9, 10), (0, 11), (12, 20), (13, 14), (14, 15), (16, 17), (17, 18), (19, 20), (21, 22), (23, 24), (24, 25), (26, 27), (27, 28), (21, 29)], [])
me_circle_007.use_remesh_preserve_volume = False
me_circle_007.use_remesh_preserve_attributes = False
me_circle_007.use_mirror_vertex_groups = False
me_circle_007.update()
me_circle_004 = bpy.data.meshes.new('Circle.004')
me_circle_004.from_pydata([(5.722e-08, 0.9978, -0.6667), (1.431e-07, 1.109, -0.4592), (1.86e-07, 1.177, -0.2341), (2.336e-07, 1.2, 1.34e-06), (2.718e-07, 1.177, 0.2341), (2.861e-07, 1.109, 0.4592), (2.861e-07, 0.9978, 0.6667), (-0.6667, 0.9978, 2.98e-07), (-0.4592, 1.109, 2.682e-07), (-0.2341, 1.177, 2.384e-07), (-9.251e-07, 1.2, 1.812e-07), (0.2341, 1.177, 1.192e-07), (0.4592, 1.109, 5.96e-08), (0.6667, 0.9978, -5.96e-08)], [(0, 1), (1, 2), (2, 3), (3, 4), (4, 5), (5, 6), (7, 8), (8, 9), (9, 10), (10, 11), (11, 12), (12, 13)], [])
me_circle_004.use_remesh_preserve_volume = False
me_circle_004.use_remesh_preserve_attributes = False
me_circle_004.use_mirror_vertex_groups = False
me_circle_004.update()
me_plane = bpy.data.meshes.new('Plane')
me_plane.from_pydata([(-1.0, -1.0, 0.0), (1.0, -1.0, 0.0), (-1.0, 1.0, 0.0), (1.0, 1.0, 0.0)], [], [(0, 1, 3, 2)])
me_plane.materials.append(mat_checkers)
me_plane.use_remesh_preserve_volume = False
me_plane.use_remesh_preserve_attributes = False
me_plane.use_mirror_vertex_groups = False
me_plane.update()
arm_chainball = bpy.data.armatures.new('chainBall')  # bones are not reproduced

# ---- objects
ob_light = bpy.data.objects.new('Light', me_plane_001)
ob_camera = bpy.data.objects.new('Camera', cam_camera)
ob_chainball_rig = bpy.data.objects.new('chainBall.rig', arm_chainball)
ob_chainball_link_001 = bpy.data.objects.new('chainBall.link.001', me_chainball_link)
ob_chainball_link_002 = bpy.data.objects.new('chainBall.link.002', me_chainball_link)
ob_chainball_link_003 = bpy.data.objects.new('chainBall.link.003', me_chainball_link)
ob_chainball_link_004 = bpy.data.objects.new('chainBall.link.004', me_chainball_link)
ob_chainball = bpy.data.objects.new('chainBall', me_ball_chain)
ob_shp_body_chain = bpy.data.objects.new('SHP-body-chain', me_circle_007)
ob_shp_tail1 = bpy.data.objects.new('SHP-Tail1', me_circle_004)
ob_floor = bpy.data.objects.new('Floor', me_plane)

# ---- transforms, parenting, visibility, modifiers, constraints
ob_light.location = (-0.05536, -7.947, 5.94)
ob_light.rotation_euler = (0.9055, 1.747e-16, 8.498e-17)
ob_light.lineart.crease_threshold = 0.0
ob_camera.location = (0.02381, -5.885, 3.702)
ob_camera.rotation_euler = (1.317, 1.784e-16, 1.633e-16)
ob_camera.lock_rotations_4d = False
ob_camera.empty_display_type = 'ARROWS'
ob_camera.color = (0.0, 0.0, 0.0, 0.0)
ob_camera.display_type = 'WIRE'
ob_camera.lineart.crease_threshold = 0.0
ob_chainball_rig.location = (-3.235, 0.9867, 2.217)
ob_chainball_rig.show_in_front = True
ob_chainball_rig.lineart.crease_threshold = 0.0
ob_chainball_link_001.parent = ob_chainball_rig
ob_chainball_link_001.matrix_parent_inverse = Matrix(((1.0, -8.095e-08, 5.457e-09, 1.668e-08), (5.457e-09, -1.629e-07, -1.0, -0.2895), (8.095e-08, 1.0, -1.629e-07, -3.968e-07), (0.0, 0.0, 0.0, 1.0)))
ob_chainball_link_001.location = (-1.641e-08, 3.888e-07, -0.04955)
ob_chainball_link_001.lineart.crease_threshold = 0.0
ob_chainball_link_002.parent = ob_chainball_rig
ob_chainball_link_002.matrix_parent_inverse = Matrix(((1.0, -8.095e-08, 5.457e-09, 1.668e-08), (5.457e-09, -1.629e-07, -1.0, -0.5295), (8.095e-08, 1.0, -1.629e-07, -3.968e-07), (0.0, 0.0, 0.0, 1.0)))
ob_chainball_link_002.location = (-1.641e-08, 3.888e-07, -0.2895)
ob_chainball_link_002.lineart.crease_threshold = 0.0
ob_chainball_link_003.parent = ob_chainball_rig
ob_chainball_link_003.matrix_parent_inverse = Matrix(((1.0, -8.095e-08, 5.457e-09, 1.668e-08), (5.457e-09, -1.629e-07, -1.0, -0.7695), (8.095e-08, 1.0, -1.629e-07, -3.968e-07), (0.0, 0.0, 0.0, 1.0)))
ob_chainball_link_003.location = (-1.641e-08, 3.888e-07, -0.5295)
ob_chainball_link_003.lineart.crease_threshold = 0.0
ob_chainball_link_004.parent = ob_chainball_rig
ob_chainball_link_004.matrix_parent_inverse = Matrix(((1.0, -8.095e-08, 5.457e-09, 1.668e-08), (5.457e-09, -1.629e-07, -1.0, -1.01), (8.095e-08, 1.0, -1.629e-07, -3.968e-07), (0.0, 0.0, 0.0, 1.0)))
ob_chainball_link_004.location = (-1.641e-08, 3.888e-07, -0.7695)
ob_chainball_link_004.lineart.crease_threshold = 0.0
ob_chainball.parent = ob_chainball_rig
ob_chainball.matrix_parent_inverse = Matrix(((1.0, 0.0, 0.0, 0.0), (0.0, 1.0, 0.0, -0.5), (0.0, 0.0, 1.0, -0.2), (0.0, 0.0, 0.0, 1.0)))
ob_chainball.location = (1.161e-08, 4.486e-07, 0.2)
ob_chainball.lineart.crease_threshold = 0.0
ob_chainball.use_mesh_mirror_x = True
_vg = ob_chainball.vertex_groups.new(name='body')
_vg = ob_chainball.vertex_groups.new(name='DEF-body')
_vg = ob_chainball.vertex_groups.new(name='tail_1')
_vg = ob_chainball.vertex_groups.new(name='tail_2')
_vg = ob_chainball.vertex_groups.new(name='tail_3')
_vg = ob_chainball.vertex_groups.new(name='tail_4')
ob_shp_body_chain.location = (0.0, 0.0, 0.2)
ob_shp_body_chain.scale = (0.5, 0.5, 0.5)
ob_shp_body_chain.lineart.crease_threshold = 0.0
ob_shp_tail1.location = (-0.2, 1.882e-07, 0.2)
ob_shp_tail1.rotation_euler = (3.142, 3.142, -1.571)
ob_shp_tail1.scale = (0.2, 0.2, 0.2)
ob_shp_tail1.lineart.crease_threshold = 0.0
ob_floor.location = (0.0, 15.76, 0.0)
ob_floor.scale = (15.59, 15.59, 15.59)
ob_floor.lineart.crease_threshold = 0.0

# ---- collection membership
col_collection_1.objects.link(ob_light)
col_collection_1.objects.link(ob_camera)
col_collection_1.objects.link(ob_chainball_rig)
col_collection_1.objects.link(ob_chainball_link_001)
col_collection_1.objects.link(ob_chainball_link_002)
col_collection_1.objects.link(ob_chainball_link_003)
col_collection_1.objects.link(ob_chainball_link_004)
col_collection_1.objects.link(ob_chainball)
col_collection_10.objects.link(ob_shp_body_chain)
col_collection_10.objects.link(ob_shp_tail1)
col_collection_11.objects.link(ob_floor)

# ---- scene / render settings (as saved in the file)
scene.camera = ob_camera
scene.frame_start = 1; scene.frame_end = 199; scene.frame_set(199)
scene.render.engine = 'CYCLES'
scene.render.dither_intensity = 0.0
scene.cycles.use_denoising = False
scene.cycles.samples = 300
scene.cycles.sampling_pattern = 'TABULATED_SOBOL'
scene.cycles.use_adaptive_sampling = False
scene.cycles.use_light_tree = False
scene.cycles.blur_glossy = 0.0
scene.cycles.sample_clamp_indirect = 0.0
scene.view_settings.view_transform = 'Standard'
bpy.context.view_layer.update()

